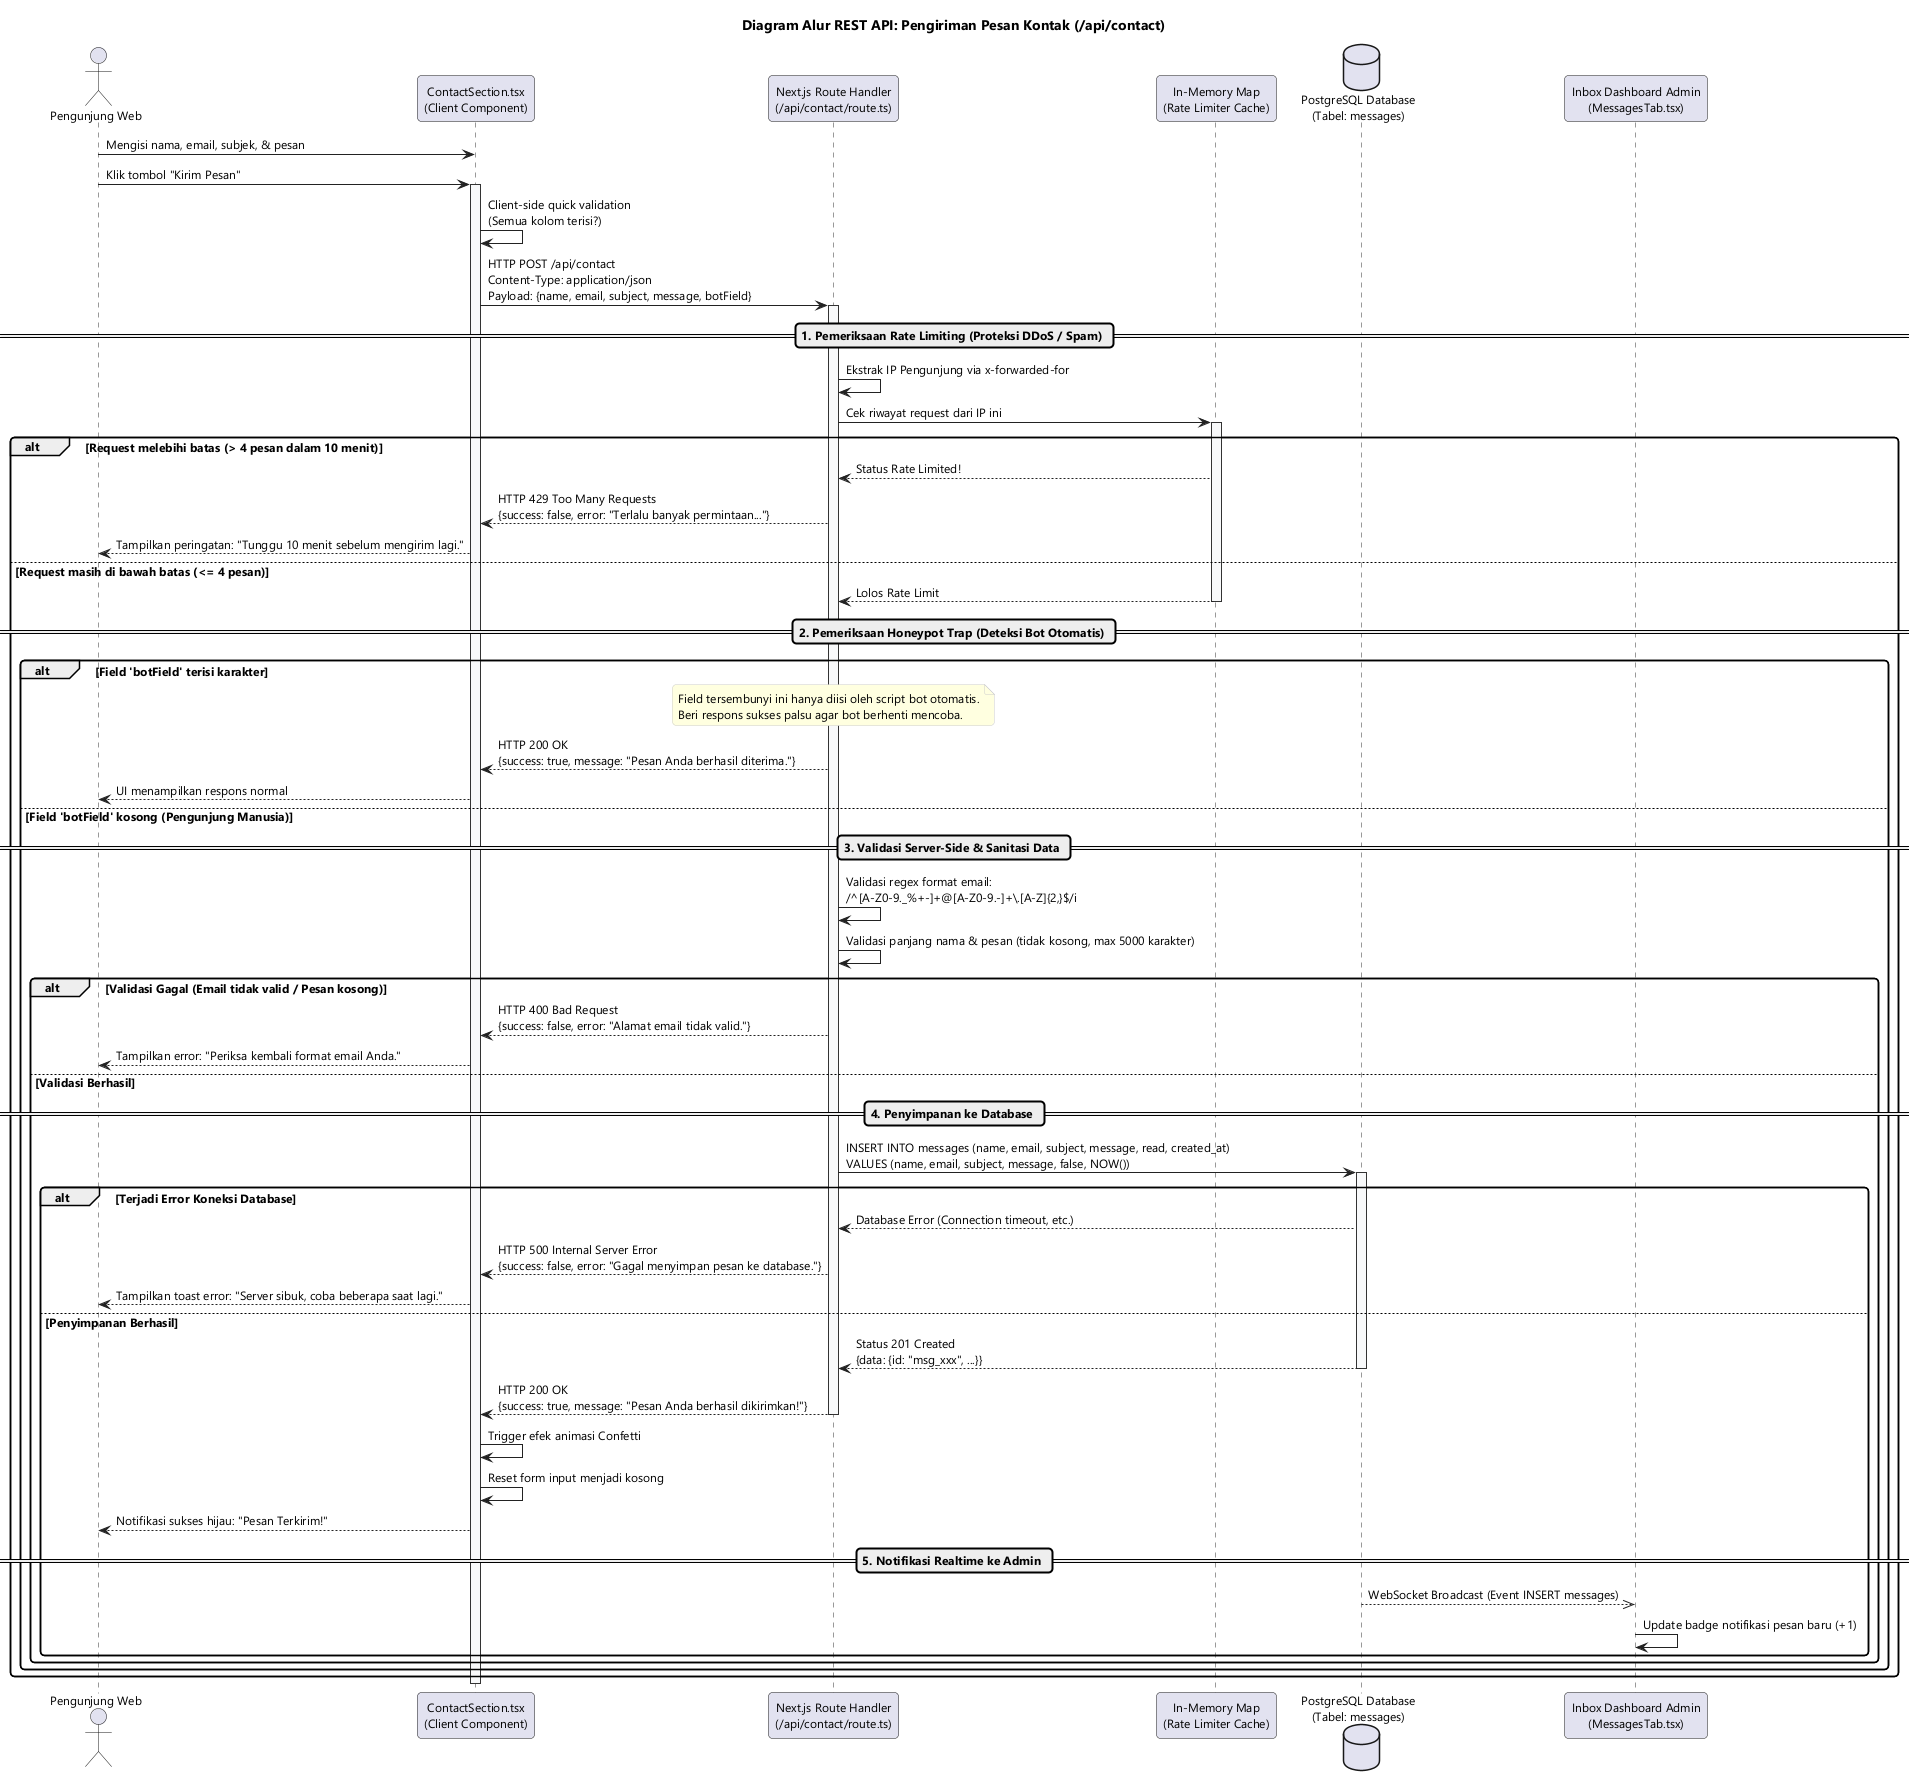

The diagram above was rendered by PlantUML. Its source (embedded in the PNG):
@startuml 02_alur_pengiriman_pesan_kontak
skinparam backgroundColor #FFFFFF
skinparam handwritten false
skinparam shadowing false
skinparam defaultFontName "Segoe UI", Arial, sans-serif
skinparam defaultFontSize 12
skinparam roundCorner 8
skinparam BoxPadding 15
skinparam ParticipantPadding 15
skinparam SequenceLifeLineBorderColor #333333
skinparam SequenceLifeLineBackgroundColor #F8F9FA
skinparam ArrowColor #222222
skinparam NoteBorderColor #CCCCCC
skinparam NoteBackgroundColor #FFFFE0

title Diagram Alur REST API: Pengiriman Pesan Kontak (/api/contact)

actor "Pengunjung Web" as User
participant "ContactSection.tsx\n(Client Component)" as Client
participant "Next.js Route Handler\n(/api/contact/route.ts)" as API
participant "In-Memory Map\n(Rate Limiter Cache)" as RateLimiter
database "PostgreSQL Database\n(Tabel: messages)" as DB
participant "Inbox Dashboard Admin\n(MessagesTab.tsx)" as AdminInbox

User -> Client: Mengisi nama, email, subjek, & pesan
User -> Client: Klik tombol "Kirim Pesan"
activate Client

Client -> Client: Client-side quick validation\n(Semua kolom terisi?)
Client -> API: HTTP POST /api/contact\nContent-Type: application/json\nPayload: {name, email, subject, message, botField}
activate API

== 1. Pemeriksaan Rate Limiting (Proteksi DDoS / Spam) ==
API -> API: Ekstrak IP Pengunjung via x-forwarded-for
API -> RateLimiter: Cek riwayat request dari IP ini
activate RateLimiter

alt Request melebihi batas (> 4 pesan dalam 10 menit)
    RateLimiter --> API: Status Rate Limited!
    API --> Client: HTTP 429 Too Many Requests\n{success: false, error: "Terlalu banyak permintaan..."}
    Client --> User: Tampilkan peringatan: "Tunggu 10 menit sebelum mengirim lagi."
else Request masih di bawah batas (<= 4 pesan)
    RateLimiter --> API: Lolos Rate Limit
    deactivate RateLimiter

    == 2. Pemeriksaan Honeypot Trap (Deteksi Bot Otomatis) ==
    alt Field 'botField' terisi karakter
        note over API: Field tersembunyi ini hanya diisi oleh script bot otomatis.\nBeri respons sukses palsu agar bot berhenti mencoba.
        API --> Client: HTTP 200 OK\n{success: true, message: "Pesan Anda berhasil diterima."}
        Client --> User: UI menampilkan respons normal
    else Field 'botField' kosong (Pengunjung Manusia)
        
        == 3. Validasi Server-Side & Sanitasi Data ==
        API -> API: Validasi regex format email:\n/^[A-Z0-9._%+-]+@[A-Z0-9.-]+\\.[A-Z]{2,}$/i
        API -> API: Validasi panjang nama & pesan (tidak kosong, max 5000 karakter)

        alt Validasi Gagal (Email tidak valid / Pesan kosong)
            API --> Client: HTTP 400 Bad Request\n{success: false, error: "Alamat email tidak valid."}
            Client --> User: Tampilkan error: "Periksa kembali format email Anda."
        else Validasi Berhasil
            
            == 4. Penyimpanan ke Database ==
            API -> DB: INSERT INTO messages (name, email, subject, message, read, created_at)\nVALUES (name, email, subject, message, false, NOW())
            activate DB

            alt Terjadi Error Koneksi Database
                DB --> API: Database Error (Connection timeout, etc.)
                API --> Client: HTTP 500 Internal Server Error\n{success: false, error: "Gagal menyimpan pesan ke database."}
                Client --> User: Tampilkan toast error: "Server sibuk, coba beberapa saat lagi."
            else Penyimpanan Berhasil
                DB --> API: Status 201 Created\n{data: {id: "msg_xxx", ...}}
                deactivate DB

                API --> Client: HTTP 200 OK\n{success: true, message: "Pesan Anda berhasil dikirimkan!"}
                deactivate API

                Client -> Client: Trigger efek animasi Confetti
                Client -> Client: Reset form input menjadi kosong
                Client --> User: Notifikasi sukses hijau: "Pesan Terkirim!"

                == 5. Notifikasi Realtime ke Admin ==
                DB -->> AdminInbox: WebSocket Broadcast (Event INSERT messages)
                AdminInbox -> AdminInbox: Update badge notifikasi pesan baru (+1)
            end
        end
    end
end

deactivate Client
@enduml